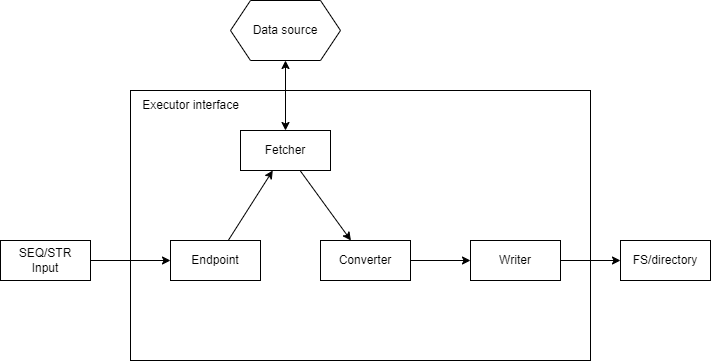

The diagram above was exported from draw.io. Its source (the exported page's mxGraphModel, read from the mxfile embedded in the PNG):
<mxGraphModel dx="1050" dy="522" grid="1" gridSize="10" guides="1" tooltips="1" connect="1" arrows="1" fold="1" page="1" pageScale="1" pageWidth="827" pageHeight="1169" math="0" shadow="0">
  <root>
    <mxCell id="0" />
    <mxCell id="1" parent="0" />
    <mxCell id="MAlUr0Esq1G95vpasakO-15" value="" style="rounded=0;whiteSpace=wrap;html=1;fillColor=none;" parent="1" vertex="1">
      <mxGeometry x="190" y="130" width="460" height="270" as="geometry" />
    </mxCell>
    <mxCell id="BuSkI6OP4woXLYlcv7ty-1" value="SEQ/STR&lt;div&gt;Input&lt;/div&gt;" style="rounded=0;whiteSpace=wrap;html=1;" parent="1" vertex="1">
      <mxGeometry x="60" y="280" width="90" height="40" as="geometry" />
    </mxCell>
    <mxCell id="MAlUr0Esq1G95vpasakO-2" value="Converter" style="rounded=0;whiteSpace=wrap;html=1;" parent="1" vertex="1">
      <mxGeometry x="380" y="280" width="90" height="40" as="geometry" />
    </mxCell>
    <mxCell id="MAlUr0Esq1G95vpasakO-13" value="Data source" style="shape=hexagon;perimeter=hexagonPerimeter2;whiteSpace=wrap;html=1;fixedSize=1;" parent="1" vertex="1">
      <mxGeometry x="290" y="40" width="110" height="60" as="geometry" />
    </mxCell>
    <mxCell id="MAlUr0Esq1G95vpasakO-14" value="Endpoint" style="rounded=0;whiteSpace=wrap;html=1;" parent="1" vertex="1">
      <mxGeometry x="230" y="280" width="90" height="40" as="geometry" />
    </mxCell>
    <mxCell id="MAlUr0Esq1G95vpasakO-16" value="" style="endArrow=classic;html=1;rounded=0;" parent="1" source="BuSkI6OP4woXLYlcv7ty-1" target="MAlUr0Esq1G95vpasakO-14" edge="1">
      <mxGeometry width="50" height="50" relative="1" as="geometry">
        <mxPoint x="390" y="250" as="sourcePoint" />
        <mxPoint x="440" y="200" as="targetPoint" />
      </mxGeometry>
    </mxCell>
    <mxCell id="MAlUr0Esq1G95vpasakO-18" value="Fetcher" style="rounded=0;whiteSpace=wrap;html=1;" parent="1" vertex="1">
      <mxGeometry x="300" y="170" width="90" height="40" as="geometry" />
    </mxCell>
    <mxCell id="MAlUr0Esq1G95vpasakO-19" value="" style="endArrow=classic;html=1;rounded=0;" parent="1" source="MAlUr0Esq1G95vpasakO-14" target="MAlUr0Esq1G95vpasakO-18" edge="1">
      <mxGeometry width="50" height="50" relative="1" as="geometry">
        <mxPoint x="390" y="250" as="sourcePoint" />
        <mxPoint x="440" y="200" as="targetPoint" />
      </mxGeometry>
    </mxCell>
    <mxCell id="MAlUr0Esq1G95vpasakO-22" value="" style="endArrow=classic;startArrow=classic;html=1;rounded=0;" parent="1" source="MAlUr0Esq1G95vpasakO-18" target="MAlUr0Esq1G95vpasakO-13" edge="1">
      <mxGeometry width="50" height="50" relative="1" as="geometry">
        <mxPoint x="390" y="250" as="sourcePoint" />
        <mxPoint x="440" y="200" as="targetPoint" />
      </mxGeometry>
    </mxCell>
    <mxCell id="MAlUr0Esq1G95vpasakO-23" value="" style="endArrow=classic;html=1;rounded=0;" parent="1" source="MAlUr0Esq1G95vpasakO-18" target="MAlUr0Esq1G95vpasakO-2" edge="1">
      <mxGeometry width="50" height="50" relative="1" as="geometry">
        <mxPoint x="390" y="250" as="sourcePoint" />
        <mxPoint x="440" y="200" as="targetPoint" />
      </mxGeometry>
    </mxCell>
    <mxCell id="MAlUr0Esq1G95vpasakO-26" value="FS/directory" style="rounded=0;whiteSpace=wrap;html=1;" parent="1" vertex="1">
      <mxGeometry x="680" y="280" width="90" height="40" as="geometry" />
    </mxCell>
    <mxCell id="MAlUr0Esq1G95vpasakO-29" value="Executor interface" style="text;html=1;align=center;verticalAlign=middle;resizable=0;points=[];autosize=1;strokeColor=none;fillColor=none;" parent="1" vertex="1">
      <mxGeometry x="190" y="130" width="120" height="30" as="geometry" />
    </mxCell>
    <mxCell id="ENKNg0RcvkNnbOxE-5OM-1" value="Writer" style="rounded=0;whiteSpace=wrap;html=1;" vertex="1" parent="1">
      <mxGeometry x="530" y="280" width="90" height="40" as="geometry" />
    </mxCell>
    <mxCell id="ENKNg0RcvkNnbOxE-5OM-2" value="" style="endArrow=classic;html=1;rounded=0;" edge="1" parent="1" source="MAlUr0Esq1G95vpasakO-2" target="ENKNg0RcvkNnbOxE-5OM-1">
      <mxGeometry width="50" height="50" relative="1" as="geometry">
        <mxPoint x="450" y="300" as="sourcePoint" />
        <mxPoint x="440" y="250" as="targetPoint" />
      </mxGeometry>
    </mxCell>
    <mxCell id="ENKNg0RcvkNnbOxE-5OM-3" value="" style="endArrow=classic;html=1;rounded=0;" edge="1" parent="1" source="ENKNg0RcvkNnbOxE-5OM-1" target="MAlUr0Esq1G95vpasakO-26">
      <mxGeometry width="50" height="50" relative="1" as="geometry">
        <mxPoint x="460" y="310" as="sourcePoint" />
        <mxPoint x="540" y="310" as="targetPoint" />
        <Array as="points" />
      </mxGeometry>
    </mxCell>
  </root>
</mxGraphModel>